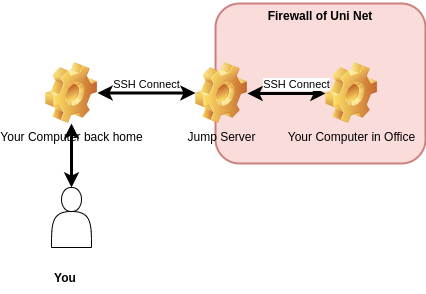

The diagram above was exported from draw.io. Its source (the exported page's mxGraphModel, read from the mxfile embedded in the PNG):
<mxGraphModel dx="451" dy="619" grid="1" gridSize="10" guides="1" tooltips="1" connect="1" arrows="1" fold="1" page="1" pageScale="1" pageWidth="850" pageHeight="1100" math="0" shadow="0">
  <root>
    <mxCell id="0" />
    <mxCell id="1" parent="0" />
    <mxCell id="3" value="" style="shape=actor;whiteSpace=wrap;html=1;" vertex="1" parent="1">
      <mxGeometry x="66" y="334" width="40" height="60" as="geometry" />
    </mxCell>
    <mxCell id="11" value="" style="rounded=1;whiteSpace=wrap;html=1;glass=0;strokeColor=#b85450;strokeWidth=2;fillColor=#f8cecc;opacity=70;" vertex="1" parent="1">
      <mxGeometry x="230" y="150" width="210" height="160" as="geometry" />
    </mxCell>
    <mxCell id="6" value="Jump Server" style="shape=image;html=1;verticalLabelPosition=bottom;verticalAlign=top;imageAspect=1;aspect=fixed;image=img/clipart/Gear_128x128.png" vertex="1" parent="1">
      <mxGeometry x="210" y="209" width="52" height="61" as="geometry" />
    </mxCell>
    <mxCell id="7" value="Your Computer in Office" style="shape=image;html=1;verticalLabelPosition=bottom;verticalAlign=top;imageAspect=1;aspect=fixed;image=img/clipart/Gear_128x128.png" vertex="1" parent="1">
      <mxGeometry x="340" y="209" width="52" height="61" as="geometry" />
    </mxCell>
    <mxCell id="12" value="Your Computer back home" style="shape=image;html=1;verticalLabelPosition=bottom;verticalAlign=top;imageAspect=1;aspect=fixed;image=img/clipart/Gear_128x128.png" vertex="1" parent="1">
      <mxGeometry x="60" y="209" width="52" height="61" as="geometry" />
    </mxCell>
    <mxCell id="14" value="" style="endArrow=classic;startArrow=classic;html=1;exitX=1;exitY=0.5;exitDx=0;exitDy=0;entryX=0;entryY=0.5;entryDx=0;entryDy=0;strokeWidth=3;" edge="1" parent="1" source="12" target="6">
      <mxGeometry width="50" height="50" relative="1" as="geometry">
        <mxPoint x="210" y="240" as="sourcePoint" />
        <mxPoint x="260" y="190" as="targetPoint" />
      </mxGeometry>
    </mxCell>
    <mxCell id="19" value="SSH Connect" style="edgeLabel;html=1;align=center;verticalAlign=middle;resizable=0;points=[];" vertex="1" connectable="0" parent="14">
      <mxGeometry x="-0.2449" relative="1" as="geometry">
        <mxPoint x="11" y="-9" as="offset" />
      </mxGeometry>
    </mxCell>
    <mxCell id="16" value="&lt;b&gt;Firewall of Uni Net&lt;/b&gt;" style="text;html=1;strokeColor=none;fillColor=none;align=center;verticalAlign=middle;whiteSpace=wrap;rounded=0;glass=0;strokeWidth=2;" vertex="1" parent="1">
      <mxGeometry x="280" y="148" width="110" height="30" as="geometry" />
    </mxCell>
    <mxCell id="17" value="&lt;b&gt;You&lt;/b&gt;" style="text;html=1;strokeColor=none;fillColor=none;align=center;verticalAlign=middle;whiteSpace=wrap;rounded=0;glass=0;strokeWidth=2;" vertex="1" parent="1">
      <mxGeometry x="50" y="410" width="60" height="30" as="geometry" />
    </mxCell>
    <mxCell id="18" value="" style="endArrow=classic;startArrow=classic;html=1;strokeWidth=3;" edge="1" parent="1">
      <mxGeometry width="50" height="50" relative="1" as="geometry">
        <mxPoint x="262" y="240" as="sourcePoint" />
        <mxPoint x="340" y="240" as="targetPoint" />
      </mxGeometry>
    </mxCell>
    <mxCell id="20" value="SSH Connect" style="edgeLabel;html=1;align=center;verticalAlign=middle;resizable=0;points=[];" vertex="1" connectable="0" parent="18">
      <mxGeometry x="-0.3333" relative="1" as="geometry">
        <mxPoint x="22" y="-10" as="offset" />
      </mxGeometry>
    </mxCell>
    <mxCell id="21" value="" style="endArrow=classic;startArrow=classic;html=1;strokeWidth=3;entryX=0.5;entryY=1;entryDx=0;entryDy=0;exitX=0.5;exitY=0;exitDx=0;exitDy=0;" edge="1" parent="1" source="3" target="12">
      <mxGeometry width="50" height="50" relative="1" as="geometry">
        <mxPoint x="210" y="280" as="sourcePoint" />
        <mxPoint x="260" y="230" as="targetPoint" />
      </mxGeometry>
    </mxCell>
  </root>
</mxGraphModel>